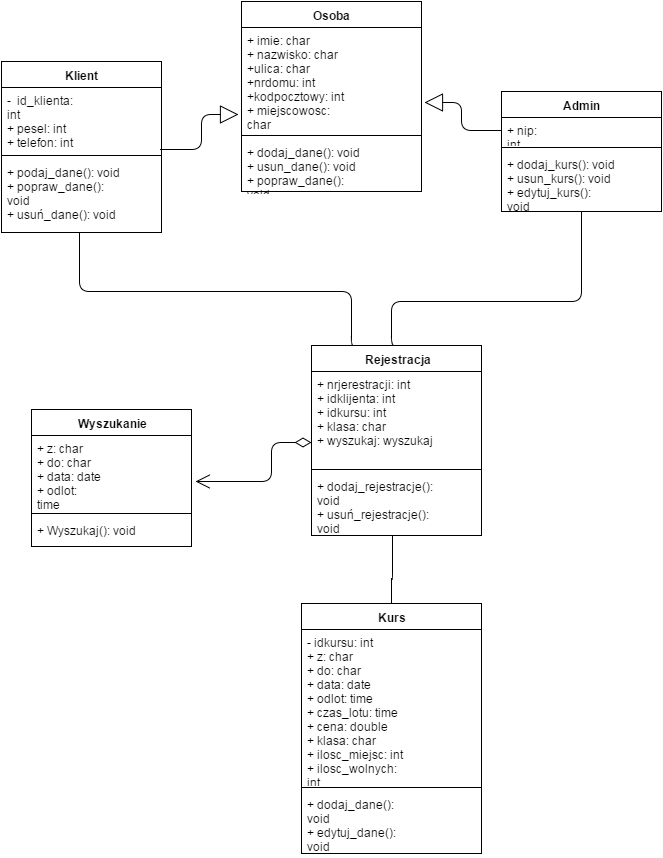

The diagram above was exported from draw.io. Its source (the exported page's mxGraphModel, read from the mxfile embedded in the PNG):
<mxGraphModel dx="1046" dy="552" grid="1" gridSize="10" guides="1" tooltips="1" connect="1" arrows="1" fold="1" page="1" pageScale="1" pageWidth="826" pageHeight="1169" background="#ffffff" math="0" shadow="0">
  <root>
    <mxCell id="0" />
    <mxCell id="1" parent="0" />
    <mxCell id="2" value="Klient" style="swimlane;html=1;fontStyle=1;align=center;verticalAlign=top;childLayout=stackLayout;horizontal=1;startSize=26;horizontalStack=0;resizeParent=1;resizeLast=0;collapsible=1;marginBottom=0;swimlaneFillColor=#ffffff;" parent="1" vertex="1">
      <mxGeometry x="80" y="100" width="160" height="171" as="geometry" />
    </mxCell>
    <mxCell id="3" value="- &amp;nbsp;id_klienta: int&lt;div&gt;+ pesel: int&lt;/div&gt;&lt;div&gt;+ telefon: int&lt;/div&gt;" style="text;html=1;strokeColor=none;fillColor=none;align=left;verticalAlign=top;spacingLeft=4;spacingRight=4;whiteSpace=wrap;overflow=hidden;rotatable=0;points=[[0,0.5],[1,0.5]];portConstraint=eastwest;" parent="2" vertex="1">
      <mxGeometry y="26" width="160" height="64" as="geometry" />
    </mxCell>
    <mxCell id="41" value="" style="line;html=1;strokeWidth=1;fillColor=none;align=left;verticalAlign=middle;spacingTop=-1;spacingLeft=3;spacingRight=3;rotatable=0;labelPosition=right;points=[];portConstraint=eastwest;" parent="2" vertex="1">
      <mxGeometry y="90" width="160" height="8" as="geometry" />
    </mxCell>
    <mxCell id="43" value="+ podaj_dane(): void&lt;div&gt;+ popraw_dane(): void&lt;/div&gt;&lt;div&gt;&lt;span&gt;+ usuń_dane(): void&lt;/span&gt;&lt;br&gt;&lt;/div&gt;" style="text;html=1;strokeColor=none;fillColor=none;align=left;verticalAlign=top;spacingLeft=4;spacingRight=4;whiteSpace=wrap;overflow=hidden;rotatable=0;points=[[0,0.5],[1,0.5]];portConstraint=eastwest;" parent="2" vertex="1">
      <mxGeometry y="98" width="160" height="72" as="geometry" />
    </mxCell>
    <mxCell id="6" value="Osoba" style="swimlane;html=1;fontStyle=1;align=center;verticalAlign=top;childLayout=stackLayout;horizontal=1;startSize=26;horizontalStack=0;resizeParent=1;resizeLast=0;collapsible=1;marginBottom=0;swimlaneFillColor=#ffffff;" parent="1" vertex="1">
      <mxGeometry x="320" y="40" width="180" height="190" as="geometry" />
    </mxCell>
    <mxCell id="7" value="+ imie: char&lt;div&gt;&lt;span style=&quot;line-height: 1.2&quot;&gt;+ nazwisko: char&lt;/span&gt;&lt;/div&gt;&lt;div&gt;&lt;span style=&quot;line-height: 1.2&quot;&gt;+ulica: char&lt;/span&gt;&lt;/div&gt;&lt;div&gt;&lt;span style=&quot;line-height: 1.2&quot;&gt;+nrdomu: int&lt;/span&gt;&lt;/div&gt;&lt;div&gt;&lt;span style=&quot;line-height: 1.2&quot;&gt;+kodpocztowy: int&lt;/span&gt;&lt;/div&gt;&lt;div&gt;&lt;span style=&quot;line-height: 1.2&quot;&gt;+ miejscowosc: char&lt;/span&gt;&lt;/div&gt;" style="text;html=1;strokeColor=none;fillColor=none;align=left;verticalAlign=top;spacingLeft=4;spacingRight=4;whiteSpace=wrap;overflow=hidden;rotatable=0;points=[[0,0.5],[1,0.5]];portConstraint=eastwest;" parent="6" vertex="1">
      <mxGeometry y="26" width="180" height="104" as="geometry" />
    </mxCell>
    <mxCell id="46" value="" style="line;html=1;strokeWidth=1;fillColor=none;align=left;verticalAlign=middle;spacingTop=-1;spacingLeft=3;spacingRight=3;rotatable=0;labelPosition=right;points=[];portConstraint=eastwest;" parent="6" vertex="1">
      <mxGeometry y="130" width="180" height="8" as="geometry" />
    </mxCell>
    <mxCell id="47" value="&lt;span&gt;+ dodaj_dane(): void&lt;/span&gt;&lt;div&gt;&lt;span&gt;+ usun_dane(): void&lt;/span&gt;&lt;span&gt;&lt;br&gt;&lt;/span&gt;&lt;/div&gt;&lt;div&gt;&lt;span&gt;+ popraw_dane(): void&lt;/span&gt;&lt;br&gt;&lt;/div&gt;" style="text;html=1;strokeColor=none;fillColor=none;align=left;verticalAlign=top;spacingLeft=4;spacingRight=4;whiteSpace=wrap;overflow=hidden;rotatable=0;points=[[0,0.5],[1,0.5]];portConstraint=eastwest;" parent="6" vertex="1">
      <mxGeometry y="138" width="180" height="52" as="geometry" />
    </mxCell>
    <mxCell id="23" value="Wyszukanie" style="swimlane;html=1;fontStyle=1;align=center;verticalAlign=top;childLayout=stackLayout;horizontal=1;startSize=26;horizontalStack=0;resizeParent=1;resizeLast=0;collapsible=1;marginBottom=0;swimlaneFillColor=#ffffff;" parent="1" vertex="1">
      <mxGeometry x="110" y="448" width="160" height="137" as="geometry" />
    </mxCell>
    <mxCell id="24" value="+ z: char&lt;div&gt;+ do: char&lt;/div&gt;&lt;div&gt;+ data: date&lt;/div&gt;&lt;div&gt;+ odlot: time&lt;/div&gt;" style="text;html=1;strokeColor=none;fillColor=none;align=left;verticalAlign=top;spacingLeft=4;spacingRight=4;whiteSpace=wrap;overflow=hidden;rotatable=0;points=[[0,0.5],[1,0.5]];portConstraint=eastwest;" parent="23" vertex="1">
      <mxGeometry y="26" width="160" height="74" as="geometry" />
    </mxCell>
    <mxCell id="25" value="" style="line;html=1;strokeWidth=1;fillColor=none;align=left;verticalAlign=middle;spacingTop=-1;spacingLeft=3;spacingRight=3;rotatable=0;labelPosition=right;points=[];portConstraint=eastwest;" parent="23" vertex="1">
      <mxGeometry y="100" width="160" height="8" as="geometry" />
    </mxCell>
    <mxCell id="26" value="&lt;span&gt;+ Wyszukaj&lt;/span&gt;&lt;span style=&quot;line-height: 1.2&quot;&gt;(): void&lt;/span&gt;" style="text;html=1;strokeColor=none;fillColor=none;align=left;verticalAlign=top;spacingLeft=4;spacingRight=4;whiteSpace=wrap;overflow=hidden;rotatable=0;points=[[0,0.5],[1,0.5]];portConstraint=eastwest;" parent="23" vertex="1">
      <mxGeometry y="108" width="160" height="26" as="geometry" />
    </mxCell>
    <mxCell id="27" value="Kurs" style="swimlane;html=1;fontStyle=1;align=center;verticalAlign=top;childLayout=stackLayout;horizontal=1;startSize=26;horizontalStack=0;resizeParent=1;resizeLast=0;collapsible=1;marginBottom=0;swimlaneFillColor=#ffffff;" parent="1" vertex="1">
      <mxGeometry x="380" y="642" width="180" height="250" as="geometry" />
    </mxCell>
    <mxCell id="28" value="- idkursu: int&lt;div&gt;&lt;span&gt;+ z: char&lt;/span&gt;&lt;div&gt;+ do: char&lt;/div&gt;&lt;div&gt;+ data: date&lt;/div&gt;&lt;div&gt;+ odlot: time&lt;/div&gt;&lt;/div&gt;&lt;div&gt;+ czas_lotu: time&lt;/div&gt;&lt;div&gt;+ cena: double&lt;/div&gt;&lt;div&gt;+ klasa: char&lt;/div&gt;&lt;div&gt;+ ilosc_miejsc: int&lt;/div&gt;&lt;div&gt;+ ilosc_wolnych: int&lt;/div&gt;" style="text;html=1;strokeColor=none;fillColor=none;align=left;verticalAlign=top;spacingLeft=4;spacingRight=4;whiteSpace=wrap;overflow=hidden;rotatable=0;points=[[0,0.5],[1,0.5]];portConstraint=eastwest;" parent="27" vertex="1">
      <mxGeometry y="26" width="180" height="154" as="geometry" />
    </mxCell>
    <mxCell id="29" value="" style="line;html=1;strokeWidth=1;fillColor=none;align=left;verticalAlign=middle;spacingTop=-1;spacingLeft=3;spacingRight=3;rotatable=0;labelPosition=right;points=[];portConstraint=eastwest;" parent="27" vertex="1">
      <mxGeometry y="180" width="180" height="8" as="geometry" />
    </mxCell>
    <mxCell id="30" value="&lt;span&gt;+ dodaj_dane(): void&lt;/span&gt;&lt;div&gt;&lt;span&gt;+ edytuj_dane(): void&lt;/span&gt;&lt;br&gt;&lt;/div&gt;&lt;div&gt;&lt;span&gt;+ usun_dane(): void&lt;/span&gt;&lt;span&gt;&lt;br&gt;&lt;/span&gt;&lt;/div&gt;" style="text;html=1;strokeColor=none;fillColor=none;align=left;verticalAlign=top;spacingLeft=4;spacingRight=4;whiteSpace=wrap;overflow=hidden;rotatable=0;points=[[0,0.5],[1,0.5]];portConstraint=eastwest;" parent="27" vertex="1">
      <mxGeometry y="188" width="180" height="62" as="geometry" />
    </mxCell>
    <mxCell id="42" style="edgeStyle=none;rounded=0;html=1;exitX=0.5;exitY=1;entryX=0.5;entryY=1;jettySize=auto;orthogonalLoop=1;" parent="1" source="2" target="2" edge="1">
      <mxGeometry relative="1" as="geometry" />
    </mxCell>
    <mxCell id="52" value="Admin" style="swimlane;html=1;fontStyle=1;align=center;verticalAlign=top;childLayout=stackLayout;horizontal=1;startSize=26;horizontalStack=0;resizeParent=1;resizeLast=0;collapsible=1;marginBottom=0;swimlaneFillColor=#ffffff;" parent="1" vertex="1">
      <mxGeometry x="580" y="130" width="160" height="120" as="geometry" />
    </mxCell>
    <mxCell id="53" value="+ nip: int" style="text;html=1;strokeColor=none;fillColor=none;align=left;verticalAlign=top;spacingLeft=4;spacingRight=4;whiteSpace=wrap;overflow=hidden;rotatable=0;points=[[0,0.5],[1,0.5]];portConstraint=eastwest;" parent="52" vertex="1">
      <mxGeometry y="26" width="160" height="26" as="geometry" />
    </mxCell>
    <mxCell id="54" value="" style="line;html=1;strokeWidth=1;fillColor=none;align=left;verticalAlign=middle;spacingTop=-1;spacingLeft=3;spacingRight=3;rotatable=0;labelPosition=right;points=[];portConstraint=eastwest;" parent="52" vertex="1">
      <mxGeometry y="52" width="160" height="8" as="geometry" />
    </mxCell>
    <mxCell id="55" value="&lt;span&gt;+ dodaj_kurs(): void&lt;/span&gt;&lt;div&gt;&lt;span&gt;+ usun_kurs(): void&lt;/span&gt;&lt;span&gt;&lt;br&gt;&lt;/span&gt;&lt;/div&gt;&lt;div&gt;&lt;span&gt;+ edytuj_kurs(): void&lt;/span&gt;&lt;br&gt;&lt;/div&gt;" style="text;html=1;strokeColor=none;fillColor=none;align=left;verticalAlign=top;spacingLeft=4;spacingRight=4;whiteSpace=wrap;overflow=hidden;rotatable=0;points=[[0,0.5],[1,0.5]];portConstraint=eastwest;" parent="52" vertex="1">
      <mxGeometry y="60" width="160" height="60" as="geometry" />
    </mxCell>
    <mxCell id="62" value="" style="endArrow=block;endSize=16;endFill=0;html=1;exitX=0.992;exitY=0.966;exitPerimeter=0;edgeStyle=orthogonalEdgeStyle;entryX=-0.014;entryY=0.838;entryPerimeter=0;" parent="1" source="3" target="7" edge="1">
      <mxGeometry width="160" relative="1" as="geometry">
        <mxPoint x="300" y="260" as="sourcePoint" />
        <mxPoint x="310" y="280" as="targetPoint" />
        <Array as="points">
          <mxPoint x="280" y="188" />
          <mxPoint x="280" y="153" />
        </Array>
      </mxGeometry>
    </mxCell>
    <mxCell id="63" value="" style="endArrow=block;endSize=16;endFill=0;html=1;entryX=1.017;entryY=0.721;entryPerimeter=0;exitX=0;exitY=0.5;edgeStyle=orthogonalEdgeStyle;" parent="1" source="53" target="7" edge="1">
      <mxGeometry width="160" relative="1" as="geometry">
        <mxPoint x="460" y="280" as="sourcePoint" />
        <mxPoint x="620" y="280" as="targetPoint" />
      </mxGeometry>
    </mxCell>
    <mxCell id="67" value="Rejestracja" style="swimlane;html=1;fontStyle=1;align=center;verticalAlign=top;childLayout=stackLayout;horizontal=1;startSize=26;horizontalStack=0;resizeParent=1;resizeLast=0;collapsible=1;marginBottom=0;swimlaneFillColor=#ffffff;" parent="1" vertex="1">
      <mxGeometry x="390" y="384" width="170" height="190" as="geometry" />
    </mxCell>
    <mxCell id="68" value="+ nrjerestracji: int&lt;div&gt;+ idklijenta: int&lt;/div&gt;&lt;div&gt;+ idkursu: int&lt;/div&gt;&lt;div&gt;+ klasa: char&lt;/div&gt;&lt;div&gt;+ wyszukaj: wyszukaj&lt;/div&gt;" style="text;html=1;strokeColor=none;fillColor=none;align=left;verticalAlign=top;spacingLeft=4;spacingRight=4;whiteSpace=wrap;overflow=hidden;rotatable=0;points=[[0,0.5],[1,0.5]];portConstraint=eastwest;" parent="67" vertex="1">
      <mxGeometry y="26" width="170" height="94" as="geometry" />
    </mxCell>
    <mxCell id="71" value="" style="line;html=1;strokeWidth=1;fillColor=none;align=left;verticalAlign=middle;spacingTop=-1;spacingLeft=3;spacingRight=3;rotatable=0;labelPosition=right;points=[];portConstraint=eastwest;" parent="67" vertex="1">
      <mxGeometry y="120" width="170" height="8" as="geometry" />
    </mxCell>
    <mxCell id="72" value="&lt;span&gt;+ dodaj_rejestracje(): void&lt;/span&gt;&lt;div&gt;&lt;span&gt;+ usuń_rejestracje(): void&lt;/span&gt;&lt;/div&gt;" style="text;html=1;strokeColor=none;fillColor=none;align=left;verticalAlign=top;spacingLeft=4;spacingRight=4;whiteSpace=wrap;overflow=hidden;rotatable=0;points=[[0,0.5],[1,0.5]];portConstraint=eastwest;" parent="67" vertex="1">
      <mxGeometry y="128" width="170" height="62" as="geometry" />
    </mxCell>
    <mxCell id="73" value="" style="endArrow=none;html=1;edgeStyle=orthogonalEdgeStyle;exitX=0.488;exitY=1.025;exitPerimeter=0;entryX=0.25;entryY=0;" parent="1" source="43" target="67" edge="1">
      <mxGeometry relative="1" as="geometry">
        <mxPoint x="160" y="340" as="sourcePoint" />
        <mxPoint x="320" y="340" as="targetPoint" />
        <Array as="points">
          <mxPoint x="158" y="330" />
          <mxPoint x="430" y="330" />
          <mxPoint x="430" y="384" />
        </Array>
      </mxGeometry>
    </mxCell>
    <mxCell id="74" value="" style="resizable=0;html=1;align=left;verticalAlign=bottom;labelBackgroundColor=#ffffff;fontSize=10;" parent="73" connectable="0" vertex="1">
      <mxGeometry x="-1" relative="1" as="geometry" />
    </mxCell>
    <mxCell id="75" value="" style="resizable=0;html=1;align=right;verticalAlign=bottom;labelBackgroundColor=#ffffff;fontSize=10;" parent="73" connectable="0" vertex="1">
      <mxGeometry x="1" relative="1" as="geometry" />
    </mxCell>
    <mxCell id="76" value="" style="endArrow=none;html=1;edgeStyle=orthogonalEdgeStyle;exitX=0.5;exitY=1;entryX=0.5;entryY=0;" parent="1" source="52" target="67" edge="1">
      <mxGeometry relative="1" as="geometry">
        <mxPoint x="460" y="290" as="sourcePoint" />
        <mxPoint x="470" y="380" as="targetPoint" />
        <Array as="points">
          <mxPoint x="660" y="340" />
          <mxPoint x="470" y="340" />
          <mxPoint x="470" y="384" />
        </Array>
      </mxGeometry>
    </mxCell>
    <mxCell id="77" value="" style="resizable=0;html=1;align=left;verticalAlign=bottom;labelBackgroundColor=#ffffff;fontSize=10;" parent="76" connectable="0" vertex="1">
      <mxGeometry x="-1" relative="1" as="geometry" />
    </mxCell>
    <mxCell id="78" value="" style="resizable=0;html=1;align=right;verticalAlign=bottom;labelBackgroundColor=#ffffff;fontSize=10;" parent="76" connectable="0" vertex="1">
      <mxGeometry x="1" relative="1" as="geometry" />
    </mxCell>
    <mxCell id="79" value="" style="endArrow=open;html=1;endSize=12;startArrow=diamondThin;startSize=14;startFill=0;edgeStyle=orthogonalEdgeStyle;exitX=0;exitY=0.753;exitPerimeter=0;entryX=1.025;entryY=0.619;entryPerimeter=0;" parent="1" source="68" target="24" edge="1">
      <mxGeometry relative="1" as="geometry">
        <mxPoint x="190" y="660" as="sourcePoint" />
        <mxPoint x="350" y="660" as="targetPoint" />
        <Array as="points">
          <mxPoint x="350" y="481" />
          <mxPoint x="350" y="520" />
        </Array>
      </mxGeometry>
    </mxCell>
    <mxCell id="80" value="" style="resizable=0;html=1;align=left;verticalAlign=top;labelBackgroundColor=#ffffff;fontSize=10;" parent="79" connectable="0" vertex="1">
      <mxGeometry x="-1" relative="1" as="geometry" />
    </mxCell>
    <mxCell id="81" value="" style="resizable=0;html=1;align=right;verticalAlign=top;labelBackgroundColor=#ffffff;fontSize=10;" parent="79" connectable="0" vertex="1">
      <mxGeometry x="1" relative="1" as="geometry" />
    </mxCell>
    <mxCell id="84" value="" style="endArrow=none;html=1;edgeStyle=orthogonalEdgeStyle;exitX=0.475;exitY=1.016;exitPerimeter=0;entryX=0.5;entryY=0;" parent="1" source="72" target="27" edge="1">
      <mxGeometry relative="1" as="geometry">
        <mxPoint x="160" y="660" as="sourcePoint" />
        <mxPoint x="320" y="660" as="targetPoint" />
        <Array as="points">
          <mxPoint x="471" y="617" />
          <mxPoint x="470" y="617" />
        </Array>
      </mxGeometry>
    </mxCell>
    <mxCell id="85" value="" style="resizable=0;html=1;align=left;verticalAlign=bottom;labelBackgroundColor=#ffffff;fontSize=10;" parent="84" connectable="0" vertex="1">
      <mxGeometry x="-1" relative="1" as="geometry" />
    </mxCell>
    <mxCell id="86" value="" style="resizable=0;html=1;align=right;verticalAlign=bottom;labelBackgroundColor=#ffffff;fontSize=10;" parent="84" connectable="0" vertex="1">
      <mxGeometry x="1" relative="1" as="geometry" />
    </mxCell>
  </root>
</mxGraphModel>